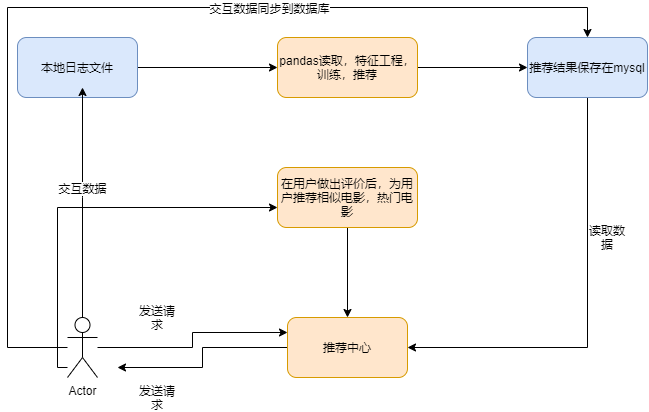

The diagram above was exported from draw.io. Its source (the exported page's mxGraphModel, read from the mxfile embedded in the PNG):
<mxGraphModel dx="783" dy="558" grid="1" gridSize="10" guides="1" tooltips="1" connect="1" arrows="1" fold="1" page="1" pageScale="1" pageWidth="1169" pageHeight="826" background="#ffffff" math="0" shadow="0">
  <root>
    <object label="" id="0">
      <mxCell />
    </object>
    <mxCell id="1" parent="0" />
    <mxCell id="eCsi99Z--QrvyG-Xt2cK-46" style="edgeStyle=orthogonalEdgeStyle;rounded=0;orthogonalLoop=1;jettySize=auto;html=1;entryX=0;entryY=0.5;entryDx=0;entryDy=0;" edge="1" parent="1" source="eCsi99Z--QrvyG-Xt2cK-41" target="eCsi99Z--QrvyG-Xt2cK-45">
      <mxGeometry relative="1" as="geometry">
        <mxPoint x="330" y="210" as="targetPoint" />
      </mxGeometry>
    </mxCell>
    <mxCell id="eCsi99Z--QrvyG-Xt2cK-41" value="本地日志文件" style="rounded=1;whiteSpace=wrap;html=1;fillColor=#dae8fc;strokeColor=#6c8ebf;" vertex="1" parent="1">
      <mxGeometry x="140" y="180" width="120" height="60" as="geometry" />
    </mxCell>
    <mxCell id="eCsi99Z--QrvyG-Xt2cK-43" style="edgeStyle=orthogonalEdgeStyle;rounded=0;orthogonalLoop=1;jettySize=auto;html=1;" edge="1" parent="1" source="eCsi99Z--QrvyG-Xt2cK-42">
      <mxGeometry relative="1" as="geometry">
        <mxPoint x="205" y="230" as="targetPoint" />
        <Array as="points">
          <mxPoint x="205" y="340" />
          <mxPoint x="205" y="340" />
        </Array>
      </mxGeometry>
    </mxCell>
    <mxCell id="eCsi99Z--QrvyG-Xt2cK-65" value="交互数据" style="edgeLabel;html=1;align=center;verticalAlign=middle;resizable=0;points=[];" vertex="1" connectable="0" parent="eCsi99Z--QrvyG-Xt2cK-43">
      <mxGeometry x="0.1217" relative="1" as="geometry">
        <mxPoint as="offset" />
      </mxGeometry>
    </mxCell>
    <mxCell id="eCsi99Z--QrvyG-Xt2cK-50" style="edgeStyle=orthogonalEdgeStyle;rounded=0;orthogonalLoop=1;jettySize=auto;html=1;entryX=0;entryY=0.25;entryDx=0;entryDy=0;" edge="1" parent="1" source="eCsi99Z--QrvyG-Xt2cK-42" target="eCsi99Z--QrvyG-Xt2cK-49">
      <mxGeometry relative="1" as="geometry" />
    </mxCell>
    <mxCell id="eCsi99Z--QrvyG-Xt2cK-64" style="edgeStyle=orthogonalEdgeStyle;rounded=0;orthogonalLoop=1;jettySize=auto;html=1;shadow=0;" edge="1" parent="1" source="eCsi99Z--QrvyG-Xt2cK-42" target="eCsi99Z--QrvyG-Xt2cK-47">
      <mxGeometry relative="1" as="geometry">
        <Array as="points">
          <mxPoint x="130" y="490" />
          <mxPoint x="130" y="150" />
          <mxPoint x="710" y="150" />
        </Array>
      </mxGeometry>
    </mxCell>
    <mxCell id="eCsi99Z--QrvyG-Xt2cK-66" value="交互数据同步到数据库" style="edgeLabel;html=1;align=center;verticalAlign=middle;resizable=0;points=[];" vertex="1" connectable="0" parent="eCsi99Z--QrvyG-Xt2cK-64">
      <mxGeometry x="0.3108" y="-1" relative="1" as="geometry">
        <mxPoint as="offset" />
      </mxGeometry>
    </mxCell>
    <mxCell id="eCsi99Z--QrvyG-Xt2cK-71" style="edgeStyle=orthogonalEdgeStyle;rounded=0;orthogonalLoop=1;jettySize=auto;html=1;shadow=0;entryX=0;entryY=0.5;entryDx=0;entryDy=0;" edge="1" parent="1">
      <mxGeometry relative="1" as="geometry">
        <mxPoint x="400" y="350" as="targetPoint" />
        <mxPoint x="190" y="510" as="sourcePoint" />
        <Array as="points">
          <mxPoint x="180" y="510" />
          <mxPoint x="180" y="350" />
        </Array>
      </mxGeometry>
    </mxCell>
    <mxCell id="eCsi99Z--QrvyG-Xt2cK-42" value="Actor" style="shape=umlActor;verticalLabelPosition=bottom;verticalAlign=top;html=1;outlineConnect=0;" vertex="1" parent="1">
      <mxGeometry x="190" y="460" width="30" height="60" as="geometry" />
    </mxCell>
    <mxCell id="eCsi99Z--QrvyG-Xt2cK-48" style="edgeStyle=orthogonalEdgeStyle;rounded=0;orthogonalLoop=1;jettySize=auto;html=1;entryX=0;entryY=0.5;entryDx=0;entryDy=0;" edge="1" parent="1" source="eCsi99Z--QrvyG-Xt2cK-45" target="eCsi99Z--QrvyG-Xt2cK-47">
      <mxGeometry relative="1" as="geometry" />
    </mxCell>
    <mxCell id="eCsi99Z--QrvyG-Xt2cK-45" value="pandas读取，特征工程，训练，推荐" style="rounded=1;whiteSpace=wrap;html=1;fillColor=#ffe6cc;strokeColor=#d79b00;" vertex="1" parent="1">
      <mxGeometry x="400" y="180" width="140" height="60" as="geometry" />
    </mxCell>
    <mxCell id="eCsi99Z--QrvyG-Xt2cK-74" style="edgeStyle=orthogonalEdgeStyle;rounded=0;orthogonalLoop=1;jettySize=auto;html=1;shadow=0;entryX=1;entryY=0.5;entryDx=0;entryDy=0;" edge="1" parent="1" source="eCsi99Z--QrvyG-Xt2cK-47" target="eCsi99Z--QrvyG-Xt2cK-49">
      <mxGeometry relative="1" as="geometry">
        <mxPoint x="710" y="500" as="targetPoint" />
        <Array as="points">
          <mxPoint x="710" y="490" />
        </Array>
      </mxGeometry>
    </mxCell>
    <mxCell id="eCsi99Z--QrvyG-Xt2cK-47" value="推荐结果保存在mysql" style="rounded=1;whiteSpace=wrap;html=1;fillColor=#dae8fc;strokeColor=#6c8ebf;" vertex="1" parent="1">
      <mxGeometry x="650" y="180" width="120" height="60" as="geometry" />
    </mxCell>
    <mxCell id="eCsi99Z--QrvyG-Xt2cK-51" style="edgeStyle=orthogonalEdgeStyle;rounded=0;orthogonalLoop=1;jettySize=auto;html=1;" edge="1" parent="1" source="eCsi99Z--QrvyG-Xt2cK-49">
      <mxGeometry relative="1" as="geometry">
        <mxPoint x="240" y="510" as="targetPoint" />
      </mxGeometry>
    </mxCell>
    <mxCell id="eCsi99Z--QrvyG-Xt2cK-49" value="推荐中心&lt;br&gt;" style="rounded=1;whiteSpace=wrap;html=1;fillColor=#ffe6cc;strokeColor=#d79b00;" vertex="1" parent="1">
      <mxGeometry x="410" y="460" width="120" height="60" as="geometry" />
    </mxCell>
    <mxCell id="eCsi99Z--QrvyG-Xt2cK-52" value="发送请求&lt;br&gt;" style="text;html=1;strokeColor=none;fillColor=none;align=center;verticalAlign=middle;whiteSpace=wrap;rounded=0;" vertex="1" parent="1">
      <mxGeometry x="260" y="450" width="40" height="20" as="geometry" />
    </mxCell>
    <mxCell id="eCsi99Z--QrvyG-Xt2cK-55" value="发送请求&lt;br&gt;" style="text;html=1;strokeColor=none;fillColor=none;align=center;verticalAlign=middle;whiteSpace=wrap;rounded=0;" vertex="1" parent="1">
      <mxGeometry x="260" y="530" width="40" height="20" as="geometry" />
    </mxCell>
    <mxCell id="eCsi99Z--QrvyG-Xt2cK-73" style="edgeStyle=orthogonalEdgeStyle;rounded=0;orthogonalLoop=1;jettySize=auto;html=1;shadow=0;" edge="1" parent="1" source="eCsi99Z--QrvyG-Xt2cK-56" target="eCsi99Z--QrvyG-Xt2cK-49">
      <mxGeometry relative="1" as="geometry" />
    </mxCell>
    <mxCell id="eCsi99Z--QrvyG-Xt2cK-56" value="在用户做出评价后，为用户推荐相似电影，热门电影" style="rounded=1;whiteSpace=wrap;html=1;fillColor=#ffe6cc;strokeColor=#d79b00;" vertex="1" parent="1">
      <mxGeometry x="400" y="310" width="140" height="60" as="geometry" />
    </mxCell>
    <mxCell id="eCsi99Z--QrvyG-Xt2cK-69" value="读取数据&lt;br&gt;" style="text;html=1;strokeColor=none;fillColor=none;align=center;verticalAlign=middle;whiteSpace=wrap;rounded=0;" vertex="1" parent="1">
      <mxGeometry x="710" y="370" width="40" height="20" as="geometry" />
    </mxCell>
  </root>
</mxGraphModel>